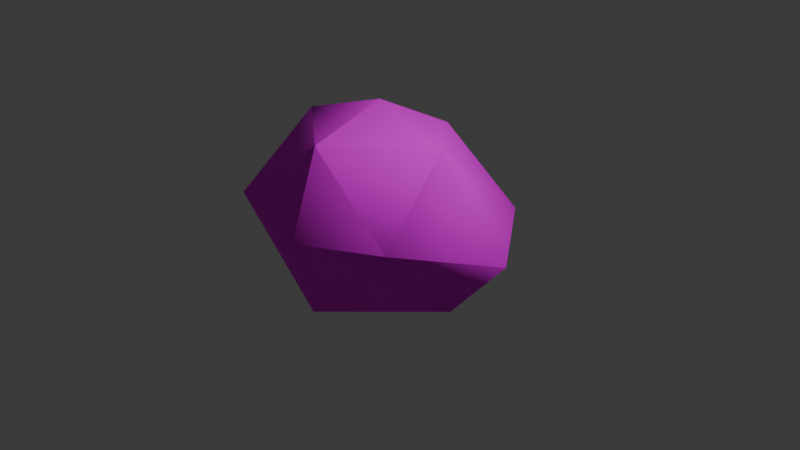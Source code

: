 # Source: testrock_2.blend  (saved by Blender 4.3.34; exported with 4.5.12 LTS)
import bpy
from mathutils import Matrix  # noqa: F401  (used for matrix-valued properties, if any)

bpy.ops.wm.read_factory_settings(use_empty=True)
scene = bpy.context.scene
scene.name = 'Scene'

# ---- collections
col_collection = bpy.data.collections.new('Collection'); scene.collection.children.link(col_collection)

# ---- images (referenced by path relative to the original .blend; pixels are not part of the script)
import os
ASSET_DIR = os.environ.get("B2B_ASSET_DIR", "")  # directory of the original .blend (textures are referenced by path, not embedded)
HERE = os.path.dirname(os.path.abspath(__file__))  # packed textures are extracted next to this script under _unpacked/

def load_image(name, relpath, width, height, colorspace="sRGB"):
    """Load a texture the original file referenced (path relative to the .blend, or extracted next to this script)."""
    p = next((c for c in (os.path.join(HERE, relpath), os.path.join(ASSET_DIR, relpath)) if relpath and os.path.exists(c)), "")
    if p:
        img = bpy.data.images.load(p, check_existing=True)
        img.name = name
    else:  # same state as the original file: an image datablock whose file is absent (Cycles renders it pink)
        img = bpy.data.images.new(name, width, height)
        img.source = "FILE"
        img.filepath = "//" + (relpath or name)
    img.colorspace_settings.name = colorspace
    return img
img_untitled_001 = load_image('Untitled.001', 'testrock_2.png', 1024, 1024, 'sRGB')

# ---- materials (node trees are filled in below, after node groups)
mat_material_001 = bpy.data.materials.new('Material.001')

# ---- material node trees
mat_material_001.use_nodes = True; mat_material_001.node_tree.nodes.clear()
_N = mat_material_001.node_tree.nodes; _L = mat_material_001.node_tree.links
n0 = _N.new('ShaderNodeBsdfPrincipled'); n0.name = 'Principled BSDF'; n0.location = (10, 300)
n0.inputs[2].default_value = 1.0
n0.inputs[3].default_value = 1.2
n1 = _N.new('ShaderNodeOutputMaterial'); n1.name = 'Material Output'; n1.location = (300, 300)
n2 = _N.new('ShaderNodeTexImage'); n2.name = 'Image Texture'; n2.location = (-280, 280)
n2.image = img_untitled_001
n2.interpolation = 'Closest'
_L.new(n0.outputs[0], n1.inputs[0])
_L.new(n2.outputs[0], n0.inputs[0])
n1.is_active_output = True

# ---- world
world_world = bpy.data.worlds.new('World'); scene.world = world_world
world_world.use_nodes = True; world_world.node_tree.nodes.clear()
_N = world_world.node_tree.nodes; _L = world_world.node_tree.links
n0 = _N.new('ShaderNodeOutputWorld'); n0.name = 'World Output'; n0.location = (300, 300)
n1 = _N.new('ShaderNodeBackground'); n1.name = 'Background'; n1.location = (10, 300)
n1.inputs[0].default_value = (0.05088, 0.05088, 0.05088, 1.0)
_L.new(n1.outputs[0], n0.inputs[0])
n0.is_active_output = True
world_world.color = (0.05088, 0.05088, 0.05088)
world_world.sun_shadow_jitter_overblur = 0.0

# ---- cameras
cam_camera = bpy.data.cameras.new('Camera')
cam_camera.clip_end = 100.0
cam_camera.ortho_scale = 7.314

# ---- lights
light_light = bpy.data.lights.new('Light', 'POINT')
light_light.energy = 1000.0
light_light.shadow_soft_size = 0.1

# ---- meshes
me_cube_004 = bpy.data.meshes.new('Cube.004')
me_cube_004.from_pydata([(-0.871, 0.03661, -0.9356), (-0.871, 0.03661, -0.9356), (-0.04224, 0.0678, 1.094), (-0.04224, 0.0678, 1.094), (-0.007549, -0.09018, -0.9944), (0.1292, -1.23, -0.00526), (0.1292, -1.23, -0.00526), (0.1292, -1.23, -0.00526), (1.631, 0.1517, -0.1835), (1.631, 0.1517, -0.1835), (1.631, 0.1517, -0.1835), (-0.06901, 1.482, -0.1948), (-0.06901, 1.482, -0.1948), (-1.19, -0.1201, -0.03698), (0.8381, 0.05684, 0.8036), (0.8381, 0.05684, 0.8036), (0.06785, 0.9247, 0.6515), (0.06385, -0.8586, 0.8814), (0.06385, -0.8586, 0.8814), (-0.9683, -0.06013, 0.7943), (-0.9683, -0.06013, 0.7943), (-0.9683, -0.06013, 0.7943), (1.052, -0.872, 0.0822), (1.052, -0.872, 0.0822), (1.052, -0.872, 0.0822), (1.056, 0.003167, -0.86), (1.056, 0.003167, -0.86), (1.027, 0.9595, -0.02697), (1.027, 0.9595, -0.02697), (-0.003012, -0.9004, -0.9485), (-0.003012, -0.9004, -0.9485), (-0.003012, -0.9004, -0.9485), (-0.9799, -0.986, 0.09619), (-0.9799, -0.986, 0.09619), (-0.708, 1.082, -0.1393), (-0.708, 1.082, -0.1393), (-0.708, 1.082, -0.1393), (-0.002541, 0.6891, -0.8749)], [], [(35, 16, 12), (28, 14, 9), (24, 18, 7), (3, 21, 17), (9, 14, 23), (12, 16, 28), (13, 20, 36), (0, 4, 29), (4, 25, 29), (31, 24, 7), (37, 25, 4), (25, 27, 8), (0, 37, 4), (37, 34, 11), (30, 5, 32), (6, 17, 33), (17, 22, 15), (15, 3, 17), (14, 28, 16), (14, 16, 2), (16, 35, 19), (16, 19, 2), (33, 17, 21), (32, 20, 13), (24, 31, 26), (26, 10, 24), (27, 25, 37), (37, 11, 27), (30, 32, 1), (1, 32, 13), (34, 37, 0), (1, 13, 36)])
_uv = me_cube_004.uv_layers.new(name='UVMap')
_uv.uv.foreach_set('vector', [0.0, 0.2969, 0.125, 0.1875, 0.09375, 0.375, 0.3438, 0.3125, 0.3438, 0.0625, 0.5469, 0.2344, 0.8125, 0.01562, 1.0, 0.0, 0.9844, 0.125, 0.7008, 0.692, 0.9062, 0.7344, 0.6406, 0.8594, 0.5469, 0.2344, 0.3438, 0.0625, 0.5156, 0.03125, 0.09375, 0.375, 0.125, 0.1875, 0.3438, 0.3125, 0.8438, 0.5, 0.8906, 0.375, 0.9688, 0.6719, 0.1875, 0.8125, 0.3281, 0.7188, 0.4688, 0.7656, 0.3281, 0.7188, 0.4688, 0.5625, 0.4688, 0.7656, 0.875, 0.2969, 0.8125, 0.01562, 0.9844, 0.125, 0.2031, 0.6562, 0.4688, 0.5625, 0.3281, 0.7188, 0.4688, 0.5625, 0.2656, 0.375, 0.4844, 0.375, 0.1875, 0.8125, 0.2031, 0.6562, 0.3281, 0.7188, 0.2031, 0.6562, 0.0, 0.6094, 0.03125, 0.5, 0.4844, 0.5938, 0.5, 0.4219, 0.6875, 0.3906, 0.6719, 1.0, 0.6406, 0.8594, 0.9062, 0.9688, 0.6406, 0.8594, 0.4844, 0.9062, 0.5312, 0.6875, 0.5312, 0.6875, 0.7008, 0.692, 0.6406, 0.8594, 0.3438, 0.0625, 0.3438, 0.3125, 0.125, 0.1875, 0.3438, 0.0625, 0.125, 0.1875, 0.1562, 0.0, 0.125, 0.1875, 0.0, 0.2969, 0.0, 0.0, 0.125, 0.1875, 0.0, 0.0, 0.1562, 0.0, 0.9062, 0.9688, 0.6406, 0.8594, 0.9062, 0.7344, 0.6875, 0.3906, 0.8906, 0.375, 0.8438, 0.5, 0.8125, 0.01562, 0.875, 0.2969, 0.5938, 0.1719, 0.5938, 0.1719, 0.5469, 0.0, 0.8125, 0.01562, 0.2656, 0.375, 0.4688, 0.5625, 0.2031, 0.6562, 0.2031, 0.6562, 0.03125, 0.5, 0.2656, 0.375, 0.4844, 0.5938, 0.6875, 0.3906, 0.75, 0.6719, 0.75, 0.6719, 0.6875, 0.3906, 0.8438, 0.5, 0.0, 0.6094, 0.2031, 0.6562, 0.1875, 0.8125, 0.75, 0.6719, 0.8438, 0.5, 0.9688, 0.6719])
me_cube_004.materials.append(mat_material_001)
me_cube_004.update()
me_cube_004.normals_split_custom_set([tuple(v) for v in zip(*[iter([-0.8328, 0.5485, 0.07435, -0.4095, 0.7301, 0.5471, -0.05369, 0.9944, 0.09149, 0.4271, 0.8334, 0.3507, 0.6685, 0.2502, 0.7004, 0.9905, 0.07097, 0.1175, 0.6192, -0.722, 0.3087, 0.0587, -0.6265, 0.7772, 0.1501, -0.9634, 0.2223, -0.08944, 0.01352, 0.9959, -0.7224, -0.05266, 0.6895, -0.26, -0.3269, 0.9086, 0.9853, 0.1222, 0.1198, 0.6322, -0.2884, 0.7191, 0.6941, -0.7113, 0.1111, -0.1108, 0.9927, 0.04811, 0.3142, 0.8154, 0.4862, 0.7722, 0.5805, 0.2584, -0.9005, 0.3791, 0.2128, -0.796, 0.1171, 0.5938, -0.7216, 0.6905, 0.04953, -0.4548, 0.1553, -0.8769, -0.0761, -0.05678, -0.9955, 0.1511, -0.5819, -0.7991, 0.13, -0.05532, -0.99, 0.4784, 0.06, -0.8761, -0.1327, -0.57, -0.8109, 0.1, -0.6269, -0.7726, 0.6347, -0.7612, -0.1329, 0.221, -0.9575, -0.1855, 0.111, 0.15, -0.9824, 0.4578, 0.01357, -0.8889, 0.111, 0.15, -0.9824, 0.3776, 0.3369, -0.8625, 0.2362, 0.9616, -0.14, 0.9936, 0.08722, -0.07122, -0.4658, 0.03041, -0.8844, -0.04493, 0.1518, -0.9874, -0.04493, 0.1518, -0.9874, -0.4187, 0.5707, -0.7064, -0.8592, 0.4943, -0.1322, -0.07716, 0.9284, -0.3634, -0.07711, -0.7085, -0.7015, 0.09037, -0.9959, 0.006525, -0.5002, -0.8513, -0.1586, 0.09037, -0.9959, 0.006502, -0.1019, -0.8999, 0.4241, -0.6577, -0.7399, 0.1416, 0.4975, -0.4225, 0.7577, 0.694, -0.7113, 0.111, 0.5409, -0.06622, 0.8385, 0.5579, 0.08007, 0.826, 0.0618, 0.01759, 0.9979, 0.2491, -0.2432, 0.9374, 0.5868, 0.3941, 0.7073, 0.6805, 0.7051, 0.1991, 0.4723, 0.5411, 0.6958, 0.4608, 0.409, 0.7876, 0.2907, 0.4095, 0.8647, 0.07914, 0.215, 0.9734, -0.499, 0.6137, 0.6118, -0.4327, 0.9013, 0.02141, -0.6395, 0.1088, 0.761, -0.3303, 0.4665, 0.8205, -0.7305, 0.1282, 0.6708, -0.122, 0.2825, 0.9515, -0.6361, -0.7427, 0.2092, -0.3987, -0.5777, 0.7122, -0.6271, -0.006746, 0.7789, -0.8571, -0.4771, 0.1944, -0.7586, 0.01417, 0.6514, -0.9454, -0.1885, 0.2657, 0.6318, -0.7392, -0.2331, 0.04503, -0.6882, -0.7241, 0.7737, -0.02607, -0.633, 0.3931, -0.1841, -0.9009, 0.9936, 0.08729, -0.07116, 0.528, -0.7888, -0.3147, 0.6072, 0.794, -0.02855, 0.5406, 0.2674, -0.7977, 0.4035, 0.6078, -0.684, 0.3977, 0.6163, -0.6797, -0.02763, 0.9228, -0.3842, 0.9016, 0.3501, -0.2542, -0.1389, -0.6498, -0.7473, -0.7052, -0.6309, -0.3236, -0.6716, -0.2019, -0.7129, -0.7494, -0.1005, -0.6545, -0.8307, -0.5228, -0.1912, -0.8909, -0.2721, -0.3636, -0.3254, 0.9434, -0.06446, -0.3977, 0.5944, -0.6989, -0.5846, 0.1949, -0.7876, -0.8029, 0.1721, -0.5708, -0.9034, 0.34, -0.2613, -0.7287, 0.671, -0.1367])] * 3)])

# ---- objects
ob_cube_001 = bpy.data.objects.new('Cube.001', me_cube_004)
ob_light = bpy.data.objects.new('Light', light_light)
ob_camera = bpy.data.objects.new('Camera', cam_camera)

# ---- transforms, parenting, visibility, modifiers, constraints
ob_cube_001.location = (-0.3238, 0.01159, 0.07505)
ob_cube_001.rotation_mode = 'QUATERNION'
ob_cube_001.rotation_quaternion = (1.0, 0.0, 0.0, 0.0)
ob_light.location = (4.076, 1.005, 5.904)
ob_light.rotation_euler = (0.6503, 0.05522, 1.866)
ob_light.lock_rotations_4d = False
ob_light.empty_display_type = 'ARROWS'
ob_light.color = (0.0, 0.0, 0.0, 0.0)
ob_light.lineart.crease_threshold = 0.0
ob_camera.location = (7.359, -6.926, 4.958)
ob_camera.rotation_euler = (1.109, 0.0, 0.8149)
ob_camera.lock_rotations_4d = False
ob_camera.empty_display_type = 'ARROWS'
ob_camera.color = (0.0, 0.0, 0.0, 0.0)
ob_camera.display_type = 'WIRE'
ob_camera.lineart.crease_threshold = 0.0

# ---- collection membership
scene.collection.objects.link(ob_cube_001)
col_collection.objects.link(ob_light)
col_collection.objects.link(ob_camera)

# ---- scene / render settings (as saved in the file)
scene.camera = ob_camera
scene.frame_start = 1; scene.frame_end = 250; scene.frame_set(1)
scene.render.engine = 'BLENDER_EEVEE_NEXT'
bpy.context.view_layer.update()
